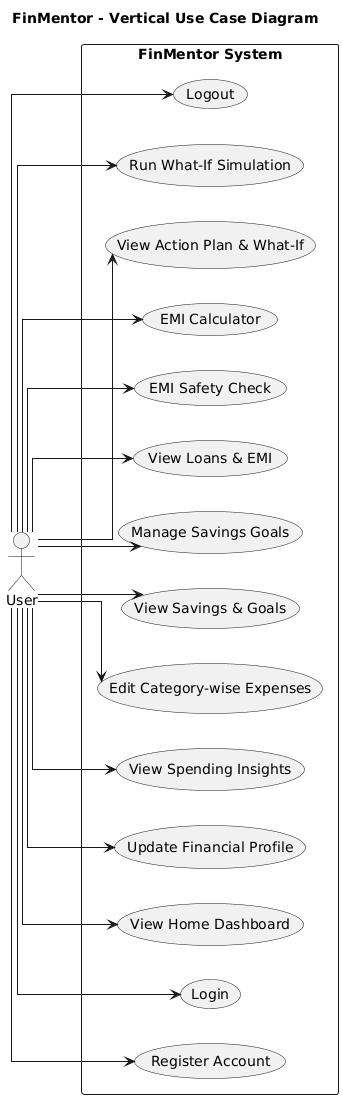

The diagram above was rendered by PlantUML. Its source (embedded in the PNG):
@startuml
title FinMentor - Vertical Use Case Diagram

left to right direction
skinparam linetype ortho

actor "User" as U

rectangle "FinMentor System" {

  (Register Account) as UC1
  (Login) as UC2
  (View Home Dashboard) as UC3
  (Update Financial Profile) as UC4
  (View Spending Insights) as UC5
  (Edit Category-wise Expenses) as UC6
  (View Savings & Goals) as UC7
  (Manage Savings Goals) as UC8
  (View Loans & EMI) as UC9
  (EMI Safety Check) as UC10
  (EMI Calculator) as UC11
  (View Action Plan & What-If) as UC12
  (Run What-If Simulation) as UC13
  (Logout) as UC14

}

U --> UC1
U --> UC2
U --> UC3
U --> UC4
U --> UC5
U --> UC6
U --> UC7
U --> UC8
U --> UC9
U --> UC10
U --> UC11
U --> UC12
U --> UC13
U --> UC14
@enduml